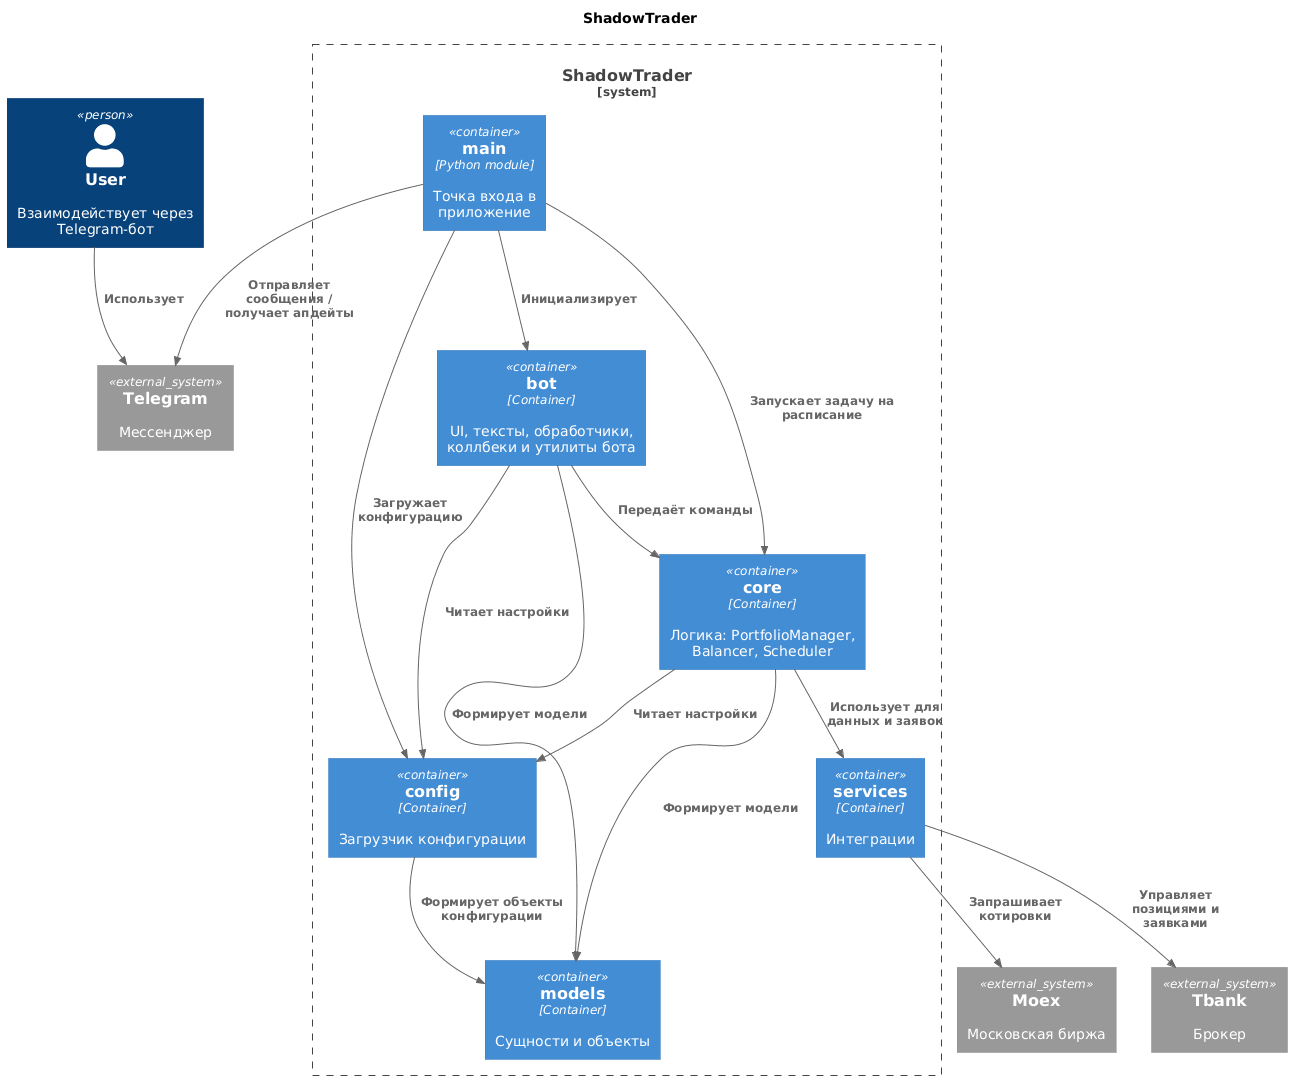

The diagram above was rendered by PlantUML. Its source (embedded in the PNG):
@startuml
!include https://raw.githubusercontent.com/plantuml-stdlib/C4-PlantUML/master/C4_Container.puml

title ShadowTrader

Person(user, "User", "Взаимодействует через Telegram-бот")

System_Boundary(app, "ShadowTrader") {

    Container(main, "main", "Python module", "Точка входа в приложение")

    Container(bot, "bot", "Container", "UI, тексты, обработчики, коллбеки и утилиты бота")

    Container(core, "core", "Container", "Логика: PortfolioManager, Balancer, Scheduler")

    Container(services, "services", "Container", "Интеграции")

    Container(config, "config", "Container", "Загрузчик конфигурации")

    Container(models, "models", "Container", "Сущности и объекты")
}

' Внешние системы (облачка)
System_Ext(telegram, "Telegram", "Мессенджер")
System_Ext(moex, "Moex", "Московская биржа")
System_Ext(tbank, "Tbank", "Брокер")

' Связи
Rel(user, telegram, "Использует")
Rel(main, telegram, "Отправляет сообщения / получает апдейты")

Rel(main, bot, "Инициализирует")
Rel(main, core, "Запускает задачу на расписание")
Rel(main, config, "Загружает конфигурацию")

Rel(bot, core, "Передаёт команды")
Rel(bot, config, "Читает настройки")
Rel(bot, models, "Формирует модели")

Rel(core, services, "Использует для данных и заявок")
Rel(core, config, "Читает настройки")
Rel(core, models, "Формирует модели")
Rel(config, models, "Формирует объекты конфигурации")

Rel(services, moex, "Запрашивает котировки")
Rel(services, tbank, "Управляет позициями и заявками")

@enduml